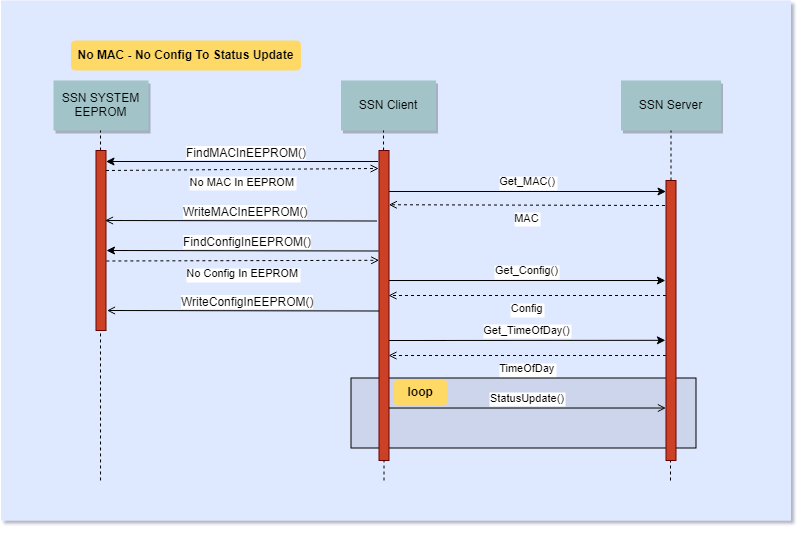

The diagram above was exported from draw.io. Its source (the exported page's mxGraphModel, read from the mxfile embedded in the PNG):
<mxGraphModel dx="2211.5" dy="564" grid="1" gridSize="10" guides="1" tooltips="1" connect="1" arrows="1" fold="1" page="1" pageScale="1.5" pageWidth="827" pageHeight="1169" background="#ffffff" math="0" shadow="0">
  <root>
    <mxCell id="0" />
    <mxCell id="1" parent="0" />
    <mxCell id="7fGgbrkY4iOmKRJ7wRK--89" value="" style="fillColor=#DEE8FF;strokeColor=none" parent="1" vertex="1">
      <mxGeometry x="-1000" y="500" width="790" height="520" as="geometry" />
    </mxCell>
    <mxCell id="7fGgbrkY4iOmKRJ7wRK--90" value="SSN Client" style="shadow=1;fillColor=#A2C4C9;strokeColor=none" parent="1" vertex="1">
      <mxGeometry x="-660" y="580" width="95" height="50" as="geometry" />
    </mxCell>
    <mxCell id="7fGgbrkY4iOmKRJ7wRK--91" value="SSN Server" style="shadow=1;fillColor=#A2C4C9;strokeColor=none" parent="1" vertex="1">
      <mxGeometry x="-380" y="580" width="100" height="50" as="geometry" />
    </mxCell>
    <mxCell id="7fGgbrkY4iOmKRJ7wRK--96" value="No MAC - No Config To Status Update" style="rounded=1;fontStyle=1;fillColor=#FFD966;strokeColor=none" parent="1" vertex="1">
      <mxGeometry x="-930" y="540" width="230" height="30" as="geometry" />
    </mxCell>
    <mxCell id="7fGgbrkY4iOmKRJ7wRK--101" value="" style="endArrow=none;dashed=1;html=1;" parent="1" edge="1">
      <mxGeometry width="50" height="50" relative="1" as="geometry">
        <mxPoint x="-617.4487179487179" y="650" as="sourcePoint" />
        <mxPoint x="-617.5" y="630" as="targetPoint" />
      </mxGeometry>
    </mxCell>
    <mxCell id="7fGgbrkY4iOmKRJ7wRK--102" value="" style="endArrow=none;dashed=1;html=1;" parent="1" edge="1">
      <mxGeometry width="50" height="50" relative="1" as="geometry">
        <mxPoint x="-330" y="680" as="sourcePoint" />
        <mxPoint x="-330" y="630" as="targetPoint" />
      </mxGeometry>
    </mxCell>
    <mxCell id="7fGgbrkY4iOmKRJ7wRK--107" value="" style="endArrow=none;dashed=1;html=1;" parent="1" edge="1">
      <mxGeometry width="50" height="50" relative="1" as="geometry">
        <mxPoint x="-329.5" y="920" as="sourcePoint" />
        <mxPoint x="-329.5" y="920" as="targetPoint" />
      </mxGeometry>
    </mxCell>
    <mxCell id="7fGgbrkY4iOmKRJ7wRK--108" value="Get_MAC()" style="edgeStyle=none;verticalLabelPosition=top;verticalAlign=bottom;" parent="1" edge="1">
      <mxGeometry x="-602.5" y="602.5238095238095" width="100" height="100" as="geometry">
        <mxPoint x="-612" y="691" as="sourcePoint" />
        <mxPoint x="-335" y="691" as="targetPoint" />
      </mxGeometry>
    </mxCell>
    <mxCell id="7fGgbrkY4iOmKRJ7wRK--120" value="MAC" style="edgeStyle=none;verticalLabelPosition=top;verticalAlign=top;entryX=0.984;entryY=0.155;entryDx=0;entryDy=0;entryPerimeter=0;dashed=1;endArrow=open;endFill=0;" parent="1" edge="1">
      <mxGeometry x="-597.5" y="622.5238095238096" width="100" height="100" as="geometry">
        <mxPoint x="-336" y="705" as="sourcePoint" />
        <mxPoint x="-612.16" y="704.25" as="targetPoint" />
      </mxGeometry>
    </mxCell>
    <mxCell id="7fGgbrkY4iOmKRJ7wRK--127" value="Get_Config()" style="edgeStyle=none;verticalLabelPosition=top;verticalAlign=bottom;entryX=-0.057;entryY=0.181;entryDx=0;entryDy=0;entryPerimeter=0;" parent="1" edge="1">
      <mxGeometry x="-602.5" y="692.5238095238096" width="100" height="100" as="geometry">
        <mxPoint x="-612.5" y="780.0238095238096" as="sourcePoint" />
        <mxPoint x="-335.57000000000016" y="780.0238095238096" as="targetPoint" />
      </mxGeometry>
    </mxCell>
    <mxCell id="7fGgbrkY4iOmKRJ7wRK--128" value="Config" style="edgeStyle=none;verticalLabelPosition=top;verticalAlign=top;entryX=1;entryY=0.25;entryDx=0;entryDy=0;exitX=0;exitY=0.25;exitDx=0;exitDy=0;dashed=1;endArrow=open;endFill=0;" parent="1" edge="1">
      <mxGeometry x="-597.5" y="712.5238095238096" width="100" height="100" as="geometry">
        <mxPoint x="-335" y="795.0000000000002" as="sourcePoint" />
        <mxPoint x="-612.5" y="795" as="targetPoint" />
      </mxGeometry>
    </mxCell>
    <mxCell id="7fGgbrkY4iOmKRJ7wRK--154" value="Get_TimeOfDay()" style="edgeStyle=none;verticalLabelPosition=top;verticalAlign=bottom;entryX=-0.057;entryY=0.181;entryDx=0;entryDy=0;entryPerimeter=0;" parent="1" edge="1">
      <mxGeometry x="-602.5" y="752.5238095238096" width="100" height="100" as="geometry">
        <mxPoint x="-612.5" y="840.0238095238096" as="sourcePoint" />
        <mxPoint x="-335.57000000000016" y="839.8200000000002" as="targetPoint" />
      </mxGeometry>
    </mxCell>
    <mxCell id="7fGgbrkY4iOmKRJ7wRK--155" value="TimeOfDay" style="edgeStyle=none;verticalLabelPosition=top;verticalAlign=top;entryX=1;entryY=0.25;entryDx=0;entryDy=0;exitX=0;exitY=0.25;exitDx=0;exitDy=0;dashed=1;endArrow=open;endFill=0;" parent="1" edge="1">
      <mxGeometry x="-597.5" y="772.5238095238096" width="100" height="100" as="geometry">
        <mxPoint x="-335" y="855.0000000000002" as="sourcePoint" />
        <mxPoint x="-612.5" y="855" as="targetPoint" />
      </mxGeometry>
    </mxCell>
    <mxCell id="7fGgbrkY4iOmKRJ7wRK--160" value="" style="fillColor=#CCD5EB" parent="1" vertex="1">
      <mxGeometry x="-650" y="877.5" width="345" height="70" as="geometry" />
    </mxCell>
    <mxCell id="7fGgbrkY4iOmKRJ7wRK--161" value="" style="fillColor=#CC4125;strokeColor=#660000" parent="1" vertex="1">
      <mxGeometry x="-622" y="650" width="10" height="310" as="geometry" />
    </mxCell>
    <mxCell id="7fGgbrkY4iOmKRJ7wRK--163" value="StatusUpdate()" style="edgeStyle=none;verticalLabelPosition=top;verticalAlign=bottom;entryX=-0.057;entryY=0.181;entryDx=0;entryDy=0;entryPerimeter=0;endArrow=open;endFill=0;" parent="1" edge="1">
      <mxGeometry x="-602" y="820.0238095238096" width="100" height="100" as="geometry">
        <mxPoint x="-612" y="907.5238095238099" as="sourcePoint" />
        <mxPoint x="-335.07000000000016" y="907.5238095238099" as="targetPoint" />
      </mxGeometry>
    </mxCell>
    <mxCell id="7fGgbrkY4iOmKRJ7wRK--164" value="" style="endArrow=none;dashed=1;html=1;" parent="1" edge="1">
      <mxGeometry width="50" height="50" relative="1" as="geometry">
        <mxPoint x="-617" y="980" as="sourcePoint" />
        <mxPoint x="-617" y="960" as="targetPoint" />
      </mxGeometry>
    </mxCell>
    <mxCell id="7fGgbrkY4iOmKRJ7wRK--165" value="" style="endArrow=none;dashed=1;html=1;" parent="1" edge="1">
      <mxGeometry width="50" height="50" relative="1" as="geometry">
        <mxPoint x="-330.5" y="980" as="sourcePoint" />
        <mxPoint x="-330.5" y="910" as="targetPoint" />
      </mxGeometry>
    </mxCell>
    <mxCell id="7fGgbrkY4iOmKRJ7wRK--166" value="" style="fillColor=#CC4125;strokeColor=#660000" parent="1" vertex="1">
      <mxGeometry x="-335" y="680" width="10" height="280" as="geometry" />
    </mxCell>
    <mxCell id="7fGgbrkY4iOmKRJ7wRK--167" value="loop" style="rounded=1;fontStyle=1;fillColor=#FFD966;strokeColor=none" parent="1" vertex="1">
      <mxGeometry x="-607.25" y="879.3935185185187" width="53.75" height="25" as="geometry" />
    </mxCell>
    <mxCell id="AXyphyPFuICeOE7Tltf7-90" value="SSN SYSTEM &#10;EEPROM" style="shadow=1;fillColor=#A2C4C9;strokeColor=none" parent="1" vertex="1">
      <mxGeometry x="-947.5" y="580" width="95" height="50" as="geometry" />
    </mxCell>
    <mxCell id="AXyphyPFuICeOE7Tltf7-91" value="" style="endArrow=none;dashed=1;html=1;" parent="1" edge="1">
      <mxGeometry width="50" height="50" relative="1" as="geometry">
        <mxPoint x="-900.4487179487178" y="649.9999999999998" as="sourcePoint" />
        <mxPoint x="-900.5" y="629.9999999999998" as="targetPoint" />
      </mxGeometry>
    </mxCell>
    <mxCell id="AXyphyPFuICeOE7Tltf7-92" value="" style="fillColor=#CC4125;strokeColor=#660000" parent="1" vertex="1">
      <mxGeometry x="-905" y="650" width="10" height="180" as="geometry" />
    </mxCell>
    <mxCell id="AXyphyPFuICeOE7Tltf7-93" value="" style="endArrow=none;dashed=1;html=1;exitX=0.126;exitY=0.923;exitDx=0;exitDy=0;exitPerimeter=0;" parent="1" source="7fGgbrkY4iOmKRJ7wRK--89" edge="1">
      <mxGeometry width="50" height="50" relative="1" as="geometry">
        <mxPoint x="-900.5" y="849.9999999999998" as="sourcePoint" />
        <mxPoint x="-900.5" y="829.9999999999998" as="targetPoint" />
      </mxGeometry>
    </mxCell>
    <mxCell id="HZ8kC8AoU6R9CIJ9VY9B-89" value="" style="endArrow=classic;html=1;" parent="1" edge="1">
      <mxGeometry width="50" height="50" relative="1" as="geometry">
        <mxPoint x="-623" y="661" as="sourcePoint" />
        <mxPoint x="-895" y="661" as="targetPoint" />
      </mxGeometry>
    </mxCell>
    <mxCell id="HZ8kC8AoU6R9CIJ9VY9B-90" value="FindMACInEEPROM()" style="text;html=1;resizable=0;points=[];align=center;verticalAlign=bottom;labelBackgroundColor=#ffffff;" parent="HZ8kC8AoU6R9CIJ9VY9B-89" vertex="1" connectable="0">
      <mxGeometry x="-0.0294" y="-1" relative="1" as="geometry">
        <mxPoint as="offset" />
      </mxGeometry>
    </mxCell>
    <mxCell id="HZ8kC8AoU6R9CIJ9VY9B-91" value="No MAC In EEPROM" style="edgeStyle=none;verticalLabelPosition=top;verticalAlign=top;entryX=-0.035;entryY=0.058;entryDx=0;entryDy=0;entryPerimeter=0;dashed=1;endArrow=open;endFill=0;" parent="1" target="7fGgbrkY4iOmKRJ7wRK--161" edge="1">
      <mxGeometry x="-890.5" y="591.5238095238095" width="100" height="100" as="geometry">
        <mxPoint x="-895" y="670" as="sourcePoint" />
        <mxPoint x="-623" y="680" as="targetPoint" />
      </mxGeometry>
    </mxCell>
    <mxCell id="HZ8kC8AoU6R9CIJ9VY9B-92" value="" style="endArrow=open;html=1;entryX=1;entryY=0.03;entryDx=0;entryDy=0;entryPerimeter=0;endFill=0;" parent="1" edge="1">
      <mxGeometry width="50" height="50" relative="1" as="geometry">
        <mxPoint x="-624" y="720.5" as="sourcePoint" />
        <mxPoint x="-896" y="719.9999999999998" as="targetPoint" />
      </mxGeometry>
    </mxCell>
    <mxCell id="HZ8kC8AoU6R9CIJ9VY9B-93" value="WriteMACInEEPROM()" style="text;html=1;resizable=0;points=[];align=center;verticalAlign=bottom;labelBackgroundColor=#ffffff;" parent="HZ8kC8AoU6R9CIJ9VY9B-92" vertex="1" connectable="0">
      <mxGeometry x="-0.0294" y="-1" relative="1" as="geometry">
        <mxPoint as="offset" />
      </mxGeometry>
    </mxCell>
    <mxCell id="HZ8kC8AoU6R9CIJ9VY9B-95" value="" style="endArrow=classic;html=1;entryX=1;entryY=0.03;entryDx=0;entryDy=0;entryPerimeter=0;" parent="1" edge="1">
      <mxGeometry width="50" height="50" relative="1" as="geometry">
        <mxPoint x="-622.5" y="750.5" as="sourcePoint" />
        <mxPoint x="-894.5" y="750" as="targetPoint" />
      </mxGeometry>
    </mxCell>
    <mxCell id="HZ8kC8AoU6R9CIJ9VY9B-96" value="FindConfigInEEPROM()" style="text;html=1;resizable=0;points=[];align=center;verticalAlign=bottom;labelBackgroundColor=#ffffff;" parent="HZ8kC8AoU6R9CIJ9VY9B-95" vertex="1" connectable="0">
      <mxGeometry x="-0.0294" y="-1" relative="1" as="geometry">
        <mxPoint as="offset" />
      </mxGeometry>
    </mxCell>
    <mxCell id="HZ8kC8AoU6R9CIJ9VY9B-97" value="No Config In EEPROM" style="edgeStyle=none;verticalLabelPosition=top;verticalAlign=top;exitX=0.986;exitY=0.06;exitDx=0;exitDy=0;exitPerimeter=0;entryX=-0.035;entryY=0.058;entryDx=0;entryDy=0;entryPerimeter=0;dashed=1;endArrow=open;endFill=0;" parent="1" edge="1">
      <mxGeometry x="-890" y="681.0238095238096" width="100" height="100" as="geometry">
        <mxPoint x="-894.6399999999999" y="760.5" as="sourcePoint" />
        <mxPoint x="-621.8500000000001" y="759.8" as="targetPoint" />
      </mxGeometry>
    </mxCell>
    <mxCell id="HZ8kC8AoU6R9CIJ9VY9B-98" value="" style="endArrow=open;html=1;entryX=1;entryY=0.03;entryDx=0;entryDy=0;entryPerimeter=0;endFill=0;" parent="1" edge="1">
      <mxGeometry width="50" height="50" relative="1" as="geometry">
        <mxPoint x="-622" y="810.5" as="sourcePoint" />
        <mxPoint x="-894" y="809.9999999999998" as="targetPoint" />
      </mxGeometry>
    </mxCell>
    <mxCell id="HZ8kC8AoU6R9CIJ9VY9B-99" value="WriteConfigInEEPROM()" style="text;html=1;resizable=0;points=[];align=center;verticalAlign=bottom;labelBackgroundColor=#ffffff;" parent="HZ8kC8AoU6R9CIJ9VY9B-98" vertex="1" connectable="0">
      <mxGeometry x="-0.0294" y="-1" relative="1" as="geometry">
        <mxPoint as="offset" />
      </mxGeometry>
    </mxCell>
  </root>
</mxGraphModel>